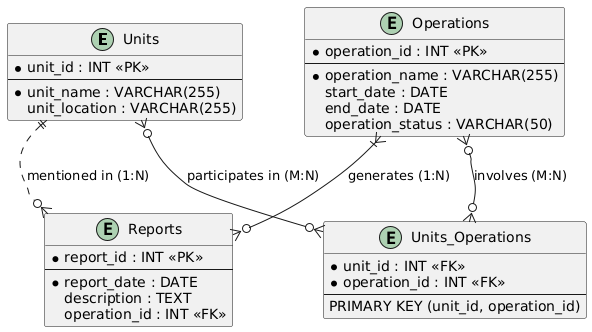

The diagram above was rendered by PlantUML. Its source (embedded in the PNG):
@startuml
entity "Units" as Units {
  * unit_id : INT <<PK>>
  --
  * unit_name : VARCHAR(255)
  unit_location : VARCHAR(255)
}

entity "Operations" as Operations {
  * operation_id : INT <<PK>>
  --
  * operation_name : VARCHAR(255)
  start_date : DATE
  end_date : DATE
  operation_status : VARCHAR(50)
}

entity "Reports" as Reports {
  * report_id : INT <<PK>>
  --
  * report_date : DATE
  description : TEXT
  operation_id : INT <<FK>>
}

entity "Units_Operations" as Units_Operations {
  * unit_id : INT <<FK>>
  * operation_id : INT <<FK>>
  --
  PRIMARY KEY (unit_id, operation_id)
}

' Зв'язки між сутностями
Units }o--o{ Units_Operations : "participates in (M:N)"
Operations }o--o{ Units_Operations : "involves (M:N)"
Operations }|--o{ Reports : "generates (1:N)"
Units ||.o{ Reports : "mentioned in (1:N)"
@enduml